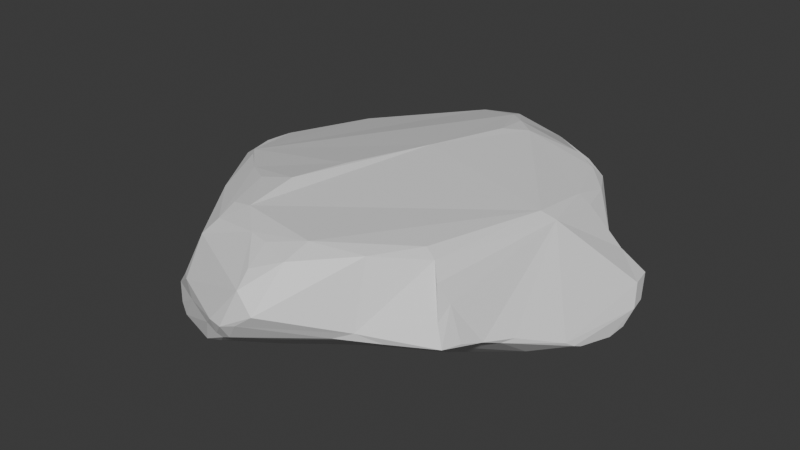 # Source: Boulder2.blend  (saved by Blender 4.0.36; exported with 4.5.12 LTS)
import bpy
from mathutils import Matrix  # noqa: F401  (used for matrix-valued properties, if any)

bpy.ops.wm.read_factory_settings(use_empty=True)
scene = bpy.context.scene
scene.name = 'Scene'

# ---- collections
col_collection = bpy.data.collections.new('Collection'); scene.collection.children.link(col_collection)

# ---- materials (node trees are filled in below, after node groups)
mat_material = bpy.data.materials.new('Material')
mat_material.alpha_threshold = 0.0
mat_material.use_transparent_shadow = False
mat_material.roughness = 0.5
mat_material.line_color = (0.0, 0.0, 0.0, 1.0)

# ---- material node trees
mat_material.use_nodes = True; mat_material.node_tree.nodes.clear()
_N = mat_material.node_tree.nodes; _L = mat_material.node_tree.links
n0 = _N.new('ShaderNodeOutputMaterial'); n0.name = 'Material Output'; n0.location = (300, 300)
n1 = _N.new('ShaderNodeBsdfPrincipled'); n1.name = 'Principled BSDF'; n1.location = (10, 300)
n1.inputs[3].default_value = 1.45
_L.new(n1.outputs[0], n0.inputs[0])
n0.is_active_output = True

# ---- world
world_world = bpy.data.worlds.new('World'); scene.world = world_world
world_world.use_nodes = True; world_world.node_tree.nodes.clear()
_N = world_world.node_tree.nodes; _L = world_world.node_tree.links
n0 = _N.new('ShaderNodeOutputWorld'); n0.name = 'World Output'; n0.location = (300, 300)
n1 = _N.new('ShaderNodeBackground'); n1.name = 'Background'; n1.location = (10, 300)
n1.inputs[0].default_value = (0.05088, 0.05088, 0.05088, 1.0)
_L.new(n1.outputs[0], n0.inputs[0])
n0.is_active_output = True
world_world.color = (0.05088, 0.05088, 0.05088)
world_world.use_sun_shadow = False
world_world.sun_shadow_jitter_overblur = 0.0

# ---- meshes
me_cube = bpy.data.meshes.new('Cube')
me_cube.from_pydata([(0.5707, -0.4363, -0.5164), (-0.8469, 0.04334, -0.5641), (-0.6201, -0.4094, -0.633), (0.2874, 0.6344, -0.5586), (-0.7275, -0.4084, -0.4405), (0.6423, -0.6475, -0.09724), (0.572, -0.5428, -0.3027), (0.3328, -0.6817, 0.8091), (0.1422, -0.7663, 0.9071), (0.008336, -0.8452, 0.8496), (-0.07678, -0.8285, 0.8667), (-0.2931, -0.7929, 0.7726), (-0.3288, -0.8492, 0.5927), (0.6132, 0.2496, 0.7568), (-0.4375, -0.7341, -0.6793), (-0.3097, -0.8126, -0.7196), (-0.2608, -0.7648, -0.7615), (-0.1524, -0.7978, -0.7399), (0.3267, -0.5856, -0.3879), (0.4015, -0.5216, -0.4286), (-0.7296, -0.1195, 0.6926), (-0.203, 0.7585, 0.7306), (0.412, 0.661, 0.5913), (0.7306, -0.253, -0.6565), (0.8436, -0.06357, -0.7372), (0.8605, 0.06159, -0.8148), (-0.03113, 0.7704, 0.7985), (0.02265, 0.7042, 0.9017), (0.5555, 0.5311, 0.6158), (0.4165, 0.5551, 0.8214), (0.02998, 0.6474, 0.9584), (0.5243, 0.4986, 0.7606), (0.2125, 0.4949, 1.024), (0.1153, 0.5747, 1.009), (-0.005572, 0.1061, 1.038), (0.1201, 0.4284, 1.047), (0.6102, -0.01729, 0.8453), (0.6639, 0.01058, 0.7379), (-0.143, -0.2571, 1.047), (-0.6605, -0.264, 0.7754), (0.5074, -0.5199, 0.7351), (-0.6077, -0.3205, 0.8204), (-0.2088, -0.4891, 1.047), (-0.4703, -0.442, 0.8885), (0.4574, -0.5039, 0.8364), (-0.3462, -0.5205, 0.9595), (-0.2978, -0.7083, 0.8828), (-0.2042, -0.7157, 0.9406), (-0.5175, -0.5587, 0.7058), (0.4147, -0.569, -0.3259), (0.5991, -0.6172, 0.1533), (0.4576, -0.735, -0.1305), (0.5528, -0.5654, 0.5471), (0.319, -0.7871, -0.1741), (0.3682, -0.7883, -0.0183), (0.299, -0.8264, -0.1168), (0.1203, -1.035, 0.2596), (0.05801, -0.8115, -0.5182), (0.05465, -1.054, 0.08926), (0.2377, -0.7863, -0.2554), (0.1331, -0.8791, 0.7785), (0.1017, -0.9384, -0.2102), (0.001582, -1.037, -0.1601), (0.05555, -1.033, 0.5337), (0.03675, -0.9588, 0.6909), (-0.04095, -1.03, -0.2291), (0.001779, -1.077, 0.05229), (-0.007301, -0.7723, -0.7014), (-0.05692, -1.044, -0.1641), (-0.06322, -1.064, 0.0517), (-0.09646, -0.9921, -0.4094), (-0.1776, -0.9111, -0.6531), (-0.2173, -0.9426, -0.613), (-0.1643, -1.001, -0.4626), (-0.1179, -1.033, -0.1169), (-0.2586, -0.9796, -0.0633), (-0.2703, -0.9277, -0.6259), (-0.3401, -0.9481, -0.4388), (-0.2592, -0.9051, -0.6771), (-0.3972, -0.8051, -0.6636), (-0.3511, -0.9186, -0.5292), (-0.3036, -0.961, 0.1442), (-0.3474, -0.9286, 0.1241), (-0.3838, -0.9274, -0.3376), (-0.548, -0.659, -0.5482), (-0.4367, -0.8855, -0.1681), (-0.7138, -0.4513, -0.3178), (-0.8852, -0.2467, -0.3075), (-0.918, -0.1817, -0.3985), (-0.7785, -0.1891, 0.5051), (-0.7138, -0.2528, 0.6625), (-0.723, -0.2281, -0.6433), (-0.9354, -0.1398, -0.3794), (-0.8344, -0.1346, 0.2211), (-0.7764, -0.02685, 0.5969), (-0.9015, -0.136, -0.1294), (-0.9417, -0.02989, -0.3068), (-0.8788, 0.002063, -0.5374), (-0.93, 0.01689, -0.3956), (-0.8753, 0.05011, -0.5186), (-0.7779, 0.06316, 0.5731), (-0.8656, 0.1809, -0.3195), (-0.8069, 0.2315, -0.4073), (-0.7082, 0.2462, 0.5546), (-0.716, 0.4673, -0.1543), (-0.6036, 0.6012, -0.1878), (-0.6336, 0.4341, 0.5482), (-0.6464, 0.4051, -0.3592), (0.6316, 0.5497, -0.5115), (0.7819, 0.0389, -0.8763), (0.7162, -0.1048, -0.8623), (0.4361, -0.3638, -0.8829), (0.4544, -0.3961, -0.8119), (0.2382, -0.5436, -0.7741), (0.3799, -0.4785, -0.6827), (0.1676, -0.6048, -0.7523), (0.5312, 0.4928, 0.2243), (0.6412, 0.4273, 0.3136), (0.7374, 0.2861, 0.291), (0.7768, 0.4253, -0.5693), (0.6203, 0.4109, 0.6303), (0.8919, 0.321, -0.1765), (0.7939, 0.2922, 0.1047), (0.8313, 0.2792, -0.6869), (0.8999, 0.223, -0.5904), (0.9226, 0.2459, -0.432), (0.9119, 0.2227, -0.1635), (0.8403, 0.1221, -0.8224), (0.9404, 0.1616, -0.416), (0.8773, 0.1188, -0.7674), (0.9272, 0.1108, -0.6189), (0.9132, 0.03845, -0.6764), (0.8794, -0.1154, -0.6054), (0.8723, -0.1504, -0.5532), (0.8556, -0.1849, -0.4785), (0.7452, -0.3525, -0.2791), (0.7166, -0.3989, -0.3104), (0.6901, -0.4717, -0.2174), (0.665, -0.5693, -0.1154), (0.5979, -0.5437, 0.3004), (-0.6063, 0.6803, 0.01242), (-0.5568, 0.7541, 0.125), (-0.4002, 0.8407, -0.1009), (-0.3533, 0.7292, -0.2668), (-0.4408, 0.7888, 0.3225), (-0.4396, 0.8356, -0.002881), (-0.3557, 0.8734, -0.09207), (-0.2911, 0.8137, 0.5159), (-0.2439, 0.8737, 0.3426), (-0.1048, 0.7261, -0.325), (-0.1302, 0.7676, -0.2679), (-0.1813, 0.872, -0.05009), (0.06167, 0.7376, -0.2515), (-0.1197, 0.8803, 0.2837), (0.07296, 0.8677, 0.4689), (-0.003075, 0.6977, -0.3999), (0.08809, 0.8419, 0.1485), (0.09999, 0.8081, -0.03655), (0.2211, 0.7206, -0.2052), (0.2847, 0.6412, -0.01682), (0.1633, 0.8293, 0.535), (0.3519, 0.603, -0.06671), (0.3952, 0.6702, 0.4335), (0.4093, 0.6691, -0.4185), (0.515, 0.6174, -0.4603), (0.4363, 0.5709, 0.1476), (0.6584, 0.2632, 0.6214)], [], [(36, 37, 13), (37, 36, 40), (40, 52, 37), (90, 48, 41), (46, 45, 43, 41, 48, 12, 11), (44, 7, 40), (35, 32, 33), (6, 51, 49), (51, 54, 55), (53, 59, 49), (53, 61, 59), (59, 57, 18), (55, 61, 53), (56, 58, 54), (115, 57, 67), (62, 65, 61), (62, 68, 65), (67, 70, 71), (69, 74, 68), (70, 73, 71), (69, 81, 75), (71, 78, 17), (73, 76, 72), (75, 77, 74), (75, 83, 77), (15, 79, 14), (81, 82, 85), (80, 84, 79), (8, 9, 60), (84, 4, 2), (4, 88, 91), (4, 87, 88), (20, 94, 89), (88, 92, 97), (20, 100, 94), (101, 102, 99), (102, 105, 107), (140, 105, 104), (84, 2, 14), (24, 23, 110), (23, 112, 111), (112, 113, 111), (0, 19, 114), (114, 18, 113), (162, 117, 116), (28, 118, 117), (119, 125, 124), (121, 125, 119, 108, 164, 163, 161, 159, 165, 116, 117, 118, 122), (122, 126, 121), (124, 130, 129), (126, 134, 128), (135, 136, 134), (136, 0, 23), (137, 6, 136), (138, 5, 137), (139, 50, 5), (132, 23, 24), (17, 143, 109, 110, 111, 113, 115), (147, 148, 144), (143, 150, 149), (146, 153, 151), (31, 28, 22, 160, 154, 26, 27, 30, 33, 32, 29), (143, 149, 155, 3, 108, 119, 123, 127, 109), (149, 150, 155), (14, 2, 91, 1, 102, 107, 105, 143, 17, 16), (151, 156, 157), (157, 156, 159), (155, 158, 163), (156, 162, 159), (160, 22, 162), (22, 28, 162), (28, 31, 120), (39, 90, 41), (46, 11, 47), (47, 11, 10), (6, 5, 51), (49, 51, 53), (53, 51, 55), (49, 59, 18), (113, 18, 57), (55, 58, 62), (55, 62, 61), (113, 57, 115), (7, 54, 51, 5, 50, 52, 40), (63, 56, 54, 7, 60), (59, 61, 57), (56, 66, 58), (56, 63, 66), (60, 9, 64), (66, 69, 68), (17, 67, 71), (64, 9, 10), (73, 70, 65), (71, 73, 72), (75, 74, 69), (73, 74, 77), (17, 78, 16), (73, 77, 76), (66, 63, 64, 10, 11, 12, 82, 81, 69), (81, 85, 75), (80, 77, 83), (75, 85, 83), (83, 84, 80), (83, 85, 84), (79, 84, 14), (90, 20, 89), (92, 87, 95), (89, 93, 95, 87, 86, 4, 84, 85, 82, 12, 48, 90), (92, 95, 96), (88, 97, 91), (91, 97, 1), (98, 96, 101), (1, 99, 102), (98, 101, 99), (101, 104, 102), (110, 23, 111), (112, 114, 113), (112, 0, 114), (16, 15, 14), (17, 115, 67), (127, 25, 109), (23, 0, 112), (162, 28, 117), (28, 120, 118), (123, 119, 124), (126, 125, 121), (128, 125, 126), (37, 135, 134, 126), (127, 123, 129), (123, 124, 129), (23, 133, 136), (133, 134, 136), (136, 135, 137), (136, 6, 0), (137, 5, 6), (138, 137, 135, 37, 52, 139), (139, 52, 50), (138, 139, 5), (0, 6, 49), (0, 49, 19), (105, 142, 143), (140, 145, 142), (141, 144, 145), (45, 42, 38, 34, 35, 30, 27, 26, 21, 147, 144, 106, 103, 100, 20, 39, 41, 43), (142, 146, 143), (144, 148, 145), (145, 148, 146), (150, 143, 146), (146, 148, 153), (150, 151, 152), (153, 148, 154), (152, 151, 157), (152, 157, 158), (162, 156, 151, 153, 154, 160), (152, 158, 155), (3, 155, 163), (158, 161, 163), (159, 162, 165), (3, 164, 108), (165, 162, 116), (35, 33, 30), (49, 18, 19), (64, 63, 60), (18, 114, 19), (55, 54, 58), (58, 66, 62), (62, 66, 68), (15, 16, 78), (79, 15, 78), (77, 80, 76), (4, 91, 2), (4, 86, 87), (96, 98, 92), (98, 97, 92), (97, 99, 1), (99, 97, 98), (104, 105, 102), (90, 39, 20), (118, 120, 166), (130, 124, 125), (125, 128, 130), (131, 130, 128), (129, 25, 127), (140, 142, 105), (141, 140, 104, 101, 96, 95, 93, 89, 94, 100, 103, 106, 144), (151, 150, 146), (155, 150, 152), (163, 164, 3), (158, 157, 159), (161, 158, 159), (120, 31, 13), (57, 61, 70, 67), (65, 68, 74, 73), (65, 70, 61), (76, 78, 71, 72), (79, 78, 76, 80), (88, 87, 92), (109, 25, 24, 110), (129, 130, 131, 25), (131, 132, 24, 25), (134, 133, 128), (131, 128, 133, 132), (133, 23, 132), (141, 145, 140), (142, 145, 146), (26, 154, 148, 147, 21), (120, 13, 166), (13, 37, 126, 122, 118, 166), (32, 13, 31, 29), (60, 7, 44, 40, 36, 13, 32, 35, 34, 38, 42, 45, 46, 47, 10, 9, 8)])
_uv = me_cube.uv_layers.new(name='UVMap')
_uv.uv.foreach_set('vector', [0.6511, 0.6276, 0.633, 0.6263, 0.6398, 0.578, 0.633, 0.6263, 0.6511, 0.6276, 0.6561, 0.7191, 0.6561, 0.7191, 0.6303, 0.7389, 0.633, 0.6263, 0.8689, 0.6945, 0.8441, 0.7285, 0.8467, 0.6804, 0.7957, 0.7314, 0.8, 0.7032, 0.8257, 0.6988, 0.8467, 0.6804, 0.8441, 0.7285, 0.8148, 0.75, 0.7958, 0.7463, 0.6734, 0.7098, 0.6965, 0.7357, 0.6561, 0.7191, 0.7325, 0.5641, 0.7186, 0.5528, 0.7332, 0.5422, 0.4339, 0.7462, 0.4787, 0.7844, 0.4265, 0.776, 0.4787, 0.7844, 0.4988, 0.8063, 0.4799, 0.8213, 0.4677, 0.8133, 0.4503, 0.8293, 0.4265, 0.776, 0.4677, 0.8133, 0.4622, 0.8566, 0.4503, 0.8293, 0.4503, 0.8293, 0.41, 0.8638, 0.4118, 0.8009, 0.4799, 0.8213, 0.4622, 0.8566, 0.4677, 0.8133, 0.5398, 0.8551, 0.5079, 0.8655, 0.4988, 0.8063, 0.3767, 0.8583, 0.41, 0.8638, 0.3818, 0.8762, 0.4765, 0.8747, 0.4635, 0.8777, 0.4622, 0.8566, 0.4765, 0.8747, 0.4748, 0.883, 0.4635, 0.8777, 0.3818, 0.8762, 0.4363, 0.8889, 0.3986, 0.9021, 0.5081, 0.8856, 0.4816, 0.893, 0.4748, 0.883, 0.4363, 0.8889, 0.4312, 0.9004, 0.3986, 0.9021, 0.5081, 0.8856, 0.5208, 0.9216, 0.4853, 0.9137, 0.3986, 0.9021, 0.3975, 0.9144, 0.3834, 0.8979, 0.4312, 0.9004, 0.4068, 0.9149, 0.4079, 0.9062, 0.4853, 0.9137, 0.4327, 0.9275, 0.4816, 0.893, 0.4853, 0.9137, 0.446, 0.937, 0.4327, 0.9275, 0.3845, 0.922, 0.3926, 0.9395, 0.3823, 0.9505, 0.5208, 0.9216, 0.5207, 0.933, 0.4721, 0.9464, 0.4165, 0.9303, 0.3916, 0.9714, 0.3926, 0.9395, 0.625, 0.8594, 0.6211, 0.8732, 0.6143, 0.8544, 0.3914, 0.005012, 0.4127, 0.04881, 0.3749, 0.04635, 0.4127, 0.04881, 0.4339, 0.09477, 0.3847, 0.08467, 0.4127, 0.04881, 0.4498, 0.08657, 0.4339, 0.09477, 0.6213, 0.1038, 0.6046, 0.1208, 0.5898, 0.09024, 0.4339, 0.09477, 0.439, 0.1025, 0.4128, 0.1248, 0.6213, 0.1038, 0.6023, 0.135, 0.6046, 0.1208, 0.4474, 0.156, 0.4247, 0.1671, 0.4162, 0.1333, 0.4247, 0.1671, 0.4609, 0.2486, 0.4195, 0.2133, 0.4966, 0.2583, 0.4609, 0.2486, 0.4751, 0.2153, 0.3914, 0.005012, 0.3749, 0.04635, 0.375, 0.01563, 0.3842, 0.6349, 0.383, 0.6689, 0.3601, 0.6416, 0.383, 0.6689, 0.3314, 0.6958, 0.3225, 0.6855, 0.3314, 0.6958, 0.2997, 0.7202, 0.3225, 0.6855, 0.3825, 0.7212, 0.351, 0.7498, 0.3272, 0.7204, 0.3272, 0.7204, 0.3188, 0.75, 0.2997, 0.7202, 0.5875, 0.457, 0.5669, 0.5308, 0.5526, 0.5003, 0.6361, 0.5187, 0.5568, 0.5675, 0.5669, 0.5308, 0.4011, 0.5518, 0.4293, 0.5839, 0.4072, 0.5894, 0.4695, 0.5705, 0.4293, 0.5839, 0.4011, 0.5518, 0.3967, 0.5117, 0.4066, 0.4843, 0.4107, 0.4593, 0.4833, 0.459, 0.4959, 0.4376, 0.5333, 0.4775, 0.5526, 0.5003, 0.5669, 0.5308, 0.5568, 0.5675, 0.5213, 0.57, 0.5213, 0.57, 0.4725, 0.5886, 0.4695, 0.5705, 0.4072, 0.5894, 0.4054, 0.6068, 0.3857, 0.6074, 0.4725, 0.5886, 0.4276, 0.6598, 0.4342, 0.5988, 0.4494, 0.6949, 0.4366, 0.7032, 0.4276, 0.6598, 0.4366, 0.7032, 0.3825, 0.7212, 0.383, 0.6689, 0.4542, 0.7184, 0.4339, 0.7462, 0.4366, 0.7032, 0.4784, 0.7358, 0.4813, 0.7508, 0.4542, 0.7184, 0.5647, 0.7387, 0.5312, 0.7529, 0.4813, 0.7508, 0.4032, 0.6436, 0.383, 0.6689, 0.3842, 0.6349, 0.2207, 0.7483, 0.4465, 0.3052, 0.3648, 0.6186, 0.3601, 0.6416, 0.3225, 0.6855, 0.2997, 0.7202, 0.2778, 0.7309, 0.5885, 0.3251, 0.5583, 0.3347, 0.555, 0.2937, 0.4465, 0.3052, 0.4488, 0.3505, 0.4344, 0.353, 0.4854, 0.3138, 0.551, 0.3547, 0.4919, 0.3447, 0.6569, 0.5367, 0.6361, 0.5187, 0.6157, 0.455, 0.5871, 0.4069, 0.575, 0.3871, 0.7547, 0.5029, 0.7467, 0.519, 0.7457, 0.5291, 0.7332, 0.5422, 0.7186, 0.5528, 0.6813, 0.5317, 0.4465, 0.3052, 0.4344, 0.353, 0.4202, 0.3806, 0.3256, 0.5, 0.3967, 0.5117, 0.4011, 0.5518, 0.3916, 0.5804, 0.3763, 0.6059, 0.3648, 0.6186, 0.4344, 0.353, 0.4488, 0.3505, 0.4202, 0.3806, 0.1691, 0.7493, 0.1266, 0.7037, 0.1249, 0.6492, 0.4051, 0.1357, 0.4247, 0.1671, 0.4195, 0.2133, 0.4609, 0.2486, 0.4465, 0.3052, 0.2207, 0.7483, 0.2114, 0.7456, 0.4919, 0.3447, 0.5247, 0.3932, 0.4913, 0.3945, 0.4913, 0.3945, 0.5247, 0.3932, 0.4959, 0.4376, 0.4202, 0.3806, 0.4561, 0.4199, 0.4107, 0.4593, 0.5247, 0.3932, 0.5875, 0.457, 0.4959, 0.4376, 0.5871, 0.4069, 0.6157, 0.455, 0.5875, 0.457, 0.6157, 0.455, 0.6361, 0.5187, 0.5875, 0.457, 0.6361, 0.5187, 0.6569, 0.5367, 0.6263, 0.5461, 0.862, 0.6695, 0.8689, 0.6945, 0.8467, 0.6804, 0.7957, 0.7314, 0.7958, 0.7463, 0.7796, 0.7293, 0.7796, 0.7293, 0.7958, 0.7463, 0.7636, 0.7448, 0.4339, 0.7462, 0.4813, 0.7508, 0.4787, 0.7844, 0.4265, 0.776, 0.4787, 0.7844, 0.4677, 0.8133, 0.4677, 0.8133, 0.4787, 0.7844, 0.4799, 0.8213, 0.4265, 0.776, 0.4503, 0.8293, 0.4118, 0.8009, 0.3789, 0.8367, 0.4118, 0.8009, 0.41, 0.8638, 0.4799, 0.8213, 0.5079, 0.8655, 0.4765, 0.8747, 0.4799, 0.8213, 0.4765, 0.8747, 0.4622, 0.8566, 0.3789, 0.8367, 0.41, 0.8638, 0.3767, 0.8583, 0.625, 0.8265, 0.4988, 0.8063, 0.4787, 0.7844, 0.4813, 0.7508, 0.5312, 0.7529, 0.6303, 0.7389, 0.6561, 0.7191, 0.5769, 0.8669, 0.5398, 0.8551, 0.4988, 0.8063, 0.625, 0.8265, 0.6143, 0.8544, 0.4503, 0.8293, 0.4622, 0.8566, 0.41, 0.8638, 0.5398, 0.8551, 0.5077, 0.8748, 0.5079, 0.8655, 0.5398, 0.8551, 0.5769, 0.8669, 0.5077, 0.8748, 0.6143, 0.8544, 0.6211, 0.8732, 0.5998, 0.8697, 0.5077, 0.8748, 0.5081, 0.8856, 0.4748, 0.883, 0.3834, 0.8979, 0.3818, 0.8762, 0.3986, 0.9021, 0.5998, 0.8697, 0.6211, 0.8732, 0.6226, 0.8844, 0.4312, 0.9004, 0.4363, 0.8889, 0.4635, 0.8777, 0.3986, 0.9021, 0.4312, 0.9004, 0.4079, 0.9062, 0.4853, 0.9137, 0.4816, 0.893, 0.5081, 0.8856, 0.4312, 0.9004, 0.4816, 0.893, 0.4327, 0.9275, 0.3834, 0.8979, 0.3975, 0.9144, 0.3834, 0.9141, 0.4312, 0.9004, 0.4327, 0.9275, 0.4068, 0.9149, 0.5077, 0.8748, 0.5769, 0.8669, 0.5998, 0.8697, 0.6226, 0.8844, 0.6195, 0.9202, 0.5975, 0.9288, 0.5207, 0.933, 0.5208, 0.9216, 0.5081, 0.8856, 0.5208, 0.9216, 0.4721, 0.9464, 0.4853, 0.9137, 0.4165, 0.9303, 0.4327, 0.9275, 0.446, 0.937, 0.4853, 0.9137, 0.4721, 0.9464, 0.446, 0.937, 0.446, 0.937, 0.3916, 0.9714, 0.4165, 0.9303, 0.446, 0.937, 0.4721, 0.9464, 0.3916, 0.9714, 0.3926, 0.9395, 0.3916, 0.9714, 0.3823, 0.9505, 0.6143, 0.07876, 0.6213, 0.1038, 0.5898, 0.09024, 0.439, 0.1025, 0.4498, 0.08657, 0.4778, 0.102, 0.5898, 0.09024, 0.5413, 0.09953, 0.4778, 0.102, 0.4498, 0.08657, 0.4388, 0.03742, 0.4032, 0.9997, 0.3916, 0.9714, 0.4721, 0.9464, 0.5207, 0.933, 0.5975, 0.9288, 0.8441, 0.7285, 0.6143, 0.07876, 0.439, 0.1025, 0.4778, 0.102, 0.4488, 0.1187, 0.4339, 0.09477, 0.4128, 0.1248, 0.3847, 0.08467, 0.3847, 0.08467, 0.4128, 0.1248, 0.4051, 0.1357, 0.4375, 0.1277, 0.4488, 0.1187, 0.4474, 0.156, 0.4051, 0.1357, 0.4162, 0.1333, 0.4247, 0.1671, 0.4375, 0.1277, 0.4474, 0.156, 0.4162, 0.1333, 0.4474, 0.156, 0.4751, 0.2153, 0.4247, 0.1671, 0.3601, 0.6416, 0.383, 0.6689, 0.3225, 0.6855, 0.3314, 0.6958, 0.3272, 0.7204, 0.2997, 0.7202, 0.3314, 0.6958, 0.3825, 0.7212, 0.3272, 0.7204, 0.2114, 0.7456, 0.2039, 0.7503, 0.1691, 0.7493, 0.2207, 0.7483, 0.2778, 0.7309, 0.2515, 0.7503, 0.3763, 0.6059, 0.3783, 0.6174, 0.3648, 0.6186, 0.383, 0.6689, 0.3825, 0.7212, 0.3314, 0.6958, 0.5875, 0.457, 0.6361, 0.5187, 0.5669, 0.5308, 0.6361, 0.5187, 0.6263, 0.5461, 0.5568, 0.5675, 0.3916, 0.5804, 0.4011, 0.5518, 0.4072, 0.5894, 0.4725, 0.5886, 0.4293, 0.5839, 0.4695, 0.5705, 0.4342, 0.5988, 0.4293, 0.5839, 0.4725, 0.5886, 0.633, 0.6263, 0.4494, 0.6949, 0.4276, 0.6598, 0.4725, 0.5886, 0.3763, 0.6059, 0.3916, 0.5804, 0.3857, 0.6074, 0.3916, 0.5804, 0.4072, 0.5894, 0.3857, 0.6074, 0.383, 0.6689, 0.4142, 0.6491, 0.4366, 0.7032, 0.4142, 0.6491, 0.4276, 0.6598, 0.4366, 0.7032, 0.4366, 0.7032, 0.4494, 0.6949, 0.4542, 0.7184, 0.4366, 0.7032, 0.4339, 0.7462, 0.3825, 0.7212, 0.4542, 0.7184, 0.4813, 0.7508, 0.4339, 0.7462, 0.4784, 0.7358, 0.4542, 0.7184, 0.4494, 0.6949, 0.633, 0.6263, 0.6303, 0.7389, 0.5647, 0.7387, 0.5647, 0.7387, 0.6123, 0.7563, 0.5312, 0.7529, 0.4784, 0.7358, 0.5647, 0.7387, 0.4813, 0.7508, 0.3825, 0.7212, 0.4339, 0.7462, 0.4265, 0.776, 0.3825, 0.7212, 0.4265, 0.776, 0.3952, 0.7762, 0.4609, 0.2486, 0.4842, 0.3033, 0.4465, 0.3052, 0.4966, 0.2583, 0.4994, 0.2975, 0.4842, 0.3033, 0.5222, 0.2744, 0.555, 0.2937, 0.4994, 0.2975, 0.8, 0.7032, 0.7796, 0.6943, 0.7722, 0.6609, 0.7578, 0.6091, 0.7325, 0.5641, 0.7457, 0.5291, 0.7467, 0.519, 0.7547, 0.5029, 0.6194, 0.3418, 0.5885, 0.3251, 0.555, 0.2937, 0.6111, 0.214, 0.6027, 0.1755, 0.6023, 0.135, 0.874, 0.6508, 0.862, 0.6695, 0.8467, 0.6804, 0.8257, 0.6988, 0.4842, 0.3033, 0.4854, 0.3138, 0.4465, 0.3052, 0.555, 0.2937, 0.5583, 0.3347, 0.4994, 0.2975, 0.4994, 0.2975, 0.5583, 0.3347, 0.4854, 0.3138, 0.4488, 0.3505, 0.4465, 0.3052, 0.4854, 0.3138, 0.4854, 0.3138, 0.5583, 0.3347, 0.551, 0.3547, 0.4488, 0.3505, 0.4919, 0.3447, 0.4499, 0.3879, 0.551, 0.3547, 0.5583, 0.3347, 0.575, 0.3871, 0.4499, 0.3879, 0.4919, 0.3447, 0.4913, 0.3945, 0.4499, 0.3879, 0.4913, 0.3945, 0.4561, 0.4199, 0.5875, 0.457, 0.5247, 0.3932, 0.4919, 0.3447, 0.551, 0.3547, 0.575, 0.3871, 0.5871, 0.4069, 0.4499, 0.3879, 0.4561, 0.4199, 0.4202, 0.3806, 0.3881, 0.434, 0.4202, 0.3806, 0.4107, 0.4593, 0.4561, 0.4199, 0.4833, 0.459, 0.4107, 0.4593, 0.4959, 0.4376, 0.5875, 0.457, 0.5333, 0.4775, 0.3881, 0.434, 0.4066, 0.4843, 0.3967, 0.5117, 0.5333, 0.4775, 0.5875, 0.457, 0.5526, 0.5003, 0.7325, 0.5641, 0.7332, 0.5422, 0.7457, 0.5291, 0.4265, 0.776, 0.4118, 0.8009, 0.3952, 0.7762, 0.5998, 0.8697, 0.5769, 0.8669, 0.6143, 0.8544, 0.4118, 0.8009, 0.3806, 0.7969, 0.3952, 0.7762, 0.4799, 0.8213, 0.4988, 0.8063, 0.5079, 0.8655, 0.5079, 0.8655, 0.5077, 0.8748, 0.4765, 0.8747, 0.4765, 0.8747, 0.5077, 0.8748, 0.4748, 0.883, 0.3845, 0.922, 0.3834, 0.9141, 0.3975, 0.9144, 0.3926, 0.9395, 0.3845, 0.922, 0.3975, 0.9144, 0.4327, 0.9275, 0.4165, 0.9303, 0.4068, 0.9149, 0.4127, 0.04881, 0.3847, 0.08467, 0.3749, 0.04635, 0.4127, 0.04881, 0.4388, 0.03742, 0.4498, 0.08657, 0.4488, 0.1187, 0.4375, 0.1277, 0.439, 0.1025, 0.4375, 0.1277, 0.4128, 0.1248, 0.439, 0.1025, 0.4128, 0.1248, 0.4162, 0.1333, 0.4051, 0.1357, 0.4162, 0.1333, 0.4128, 0.1248, 0.4375, 0.1277, 0.4751, 0.2153, 0.4609, 0.2486, 0.4247, 0.1671, 0.6143, 0.07876, 0.625, 0.08054, 0.6213, 0.1038, 0.5568, 0.5675, 0.6263, 0.5461, 0.6209, 0.5741, 0.4054, 0.6068, 0.4072, 0.5894, 0.4293, 0.5839, 0.4293, 0.5839, 0.4342, 0.5988, 0.4054, 0.6068, 0.3989, 0.6198, 0.4054, 0.6068, 0.4342, 0.5988, 0.3857, 0.6074, 0.3783, 0.6174, 0.3763, 0.6059, 0.4966, 0.2583, 0.4842, 0.3033, 0.4609, 0.2486, 0.5222, 0.2744, 0.4966, 0.2583, 0.4751, 0.2153, 0.4474, 0.156, 0.4488, 0.1187, 0.4778, 0.102, 0.5413, 0.09953, 0.5898, 0.09024, 0.6046, 0.1208, 0.6023, 0.135, 0.6027, 0.1755, 0.6225, 0.2684, 0.555, 0.2937, 0.4919, 0.3447, 0.4488, 0.3505, 0.4854, 0.3138, 0.4202, 0.3806, 0.4488, 0.3505, 0.4499, 0.3879, 0.4107, 0.4593, 0.4066, 0.4843, 0.3881, 0.434, 0.4561, 0.4199, 0.4913, 0.3945, 0.4959, 0.4376, 0.4833, 0.459, 0.4561, 0.4199, 0.4959, 0.4376, 0.6263, 0.5461, 0.6569, 0.5367, 0.6398, 0.578, 0.41, 0.8638, 0.4622, 0.8566, 0.4363, 0.8889, 0.3818, 0.8762, 0.4635, 0.8777, 0.4748, 0.883, 0.4816, 0.893, 0.4312, 0.9004, 0.4635, 0.8777, 0.4363, 0.8889, 0.4622, 0.8566, 0.4068, 0.9149, 0.3975, 0.9144, 0.3986, 0.9021, 0.4079, 0.9062, 0.3926, 0.9395, 0.3975, 0.9144, 0.4068, 0.9149, 0.4165, 0.9303, 0.4339, 0.09477, 0.4498, 0.08657, 0.439, 0.1025, 0.3648, 0.6186, 0.3783, 0.6174, 0.3842, 0.6349, 0.3601, 0.6416, 0.3857, 0.6074, 0.4054, 0.6068, 0.3989, 0.6198, 0.3783, 0.6174, 0.3989, 0.6198, 0.4032, 0.6436, 0.3842, 0.6349, 0.3783, 0.6174, 0.4276, 0.6598, 0.4142, 0.6491, 0.4342, 0.5988, 0.3989, 0.6198, 0.4342, 0.5988, 0.4142, 0.6491, 0.4032, 0.6436, 0.4142, 0.6491, 0.383, 0.6689, 0.4032, 0.6436, 0.5222, 0.2744, 0.4994, 0.2975, 0.4966, 0.2583, 0.4842, 0.3033, 0.4994, 0.2975, 0.4854, 0.3138, 0.7547, 0.5029, 0.575, 0.3871, 0.5583, 0.3347, 0.5885, 0.3251, 0.6194, 0.3418, 0.6263, 0.5461, 0.6398, 0.578, 0.6209, 0.5741, 0.6398, 0.578, 0.633, 0.6263, 0.4725, 0.5886, 0.5213, 0.57, 0.5568, 0.5675, 0.6209, 0.5741, 0.7186, 0.5528, 0.6398, 0.578, 0.6569, 0.5367, 0.6813, 0.5317, 0.7229, 0.7476, 0.6965, 0.7357, 0.6734, 0.7098, 0.6561, 0.7191, 0.6511, 0.6276, 0.6398, 0.578, 0.7186, 0.5528, 0.7325, 0.5641, 0.7578, 0.6091, 0.7722, 0.6609, 0.7796, 0.6943, 0.8, 0.7032, 0.7957, 0.7314, 0.7796, 0.7293, 0.7636, 0.7448, 0.7475, 0.7471, 0.7293, 0.7364])
me_cube.materials.append(mat_material)
me_cube.use_mirror_vertex_groups = False
me_cube.update()

# ---- objects
ob_cube = bpy.data.objects.new('Cube', me_cube)

# ---- transforms, parenting, visibility, modifiers, constraints
ob_cube.location = (0.0, 0.0, 0.0)
ob_cube.scale = (2.0, 2.0, 0.6)
ob_cube.lock_rotations_4d = False
ob_cube.empty_display_type = 'ARROWS'
ob_cube.lineart.crease_threshold = 0.0

# ---- collection membership
col_collection.objects.link(ob_cube)

# ---- scene / render settings (as saved in the file)
scene.frame_start = 1; scene.frame_end = 250; scene.frame_set(1)
scene.render.engine = 'BLENDER_EEVEE_NEXT'
scene.cycles.sampling_pattern = 'TABULATED_SOBOL'
bpy.context.view_layer.update()

# ---- added for rendering (the .blend has no active camera and no usable light): camera, sun
cam_auto = bpy.data.cameras.new('AutoCamera')
cam_auto.lens = 50.0
cam_auto.sensor_width = 36.0
cam_auto.clip_end = 1000.0
ob_auto_camera = bpy.data.objects.new('AutoCamera', cam_auto)
scene.collection.objects.link(ob_auto_camera)
ob_auto_camera.location = (5.1366, -6.36217, 4.15963)
ob_auto_camera.rotation_euler = (1.09748, -7.21219e-08, 0.694738)
scene.camera = ob_auto_camera
light_auto_sun = bpy.data.lights.new('AutoSun', 'SUN')
light_auto_sun.energy = 3.0
light_auto_sun.angle = 0.0523599
ob_auto_sun = bpy.data.objects.new('AutoSun', light_auto_sun)
scene.collection.objects.link(ob_auto_sun)
ob_auto_sun.rotation_euler = (0.872665, 0.174533, 0.523599)
bpy.context.view_layer.update()
